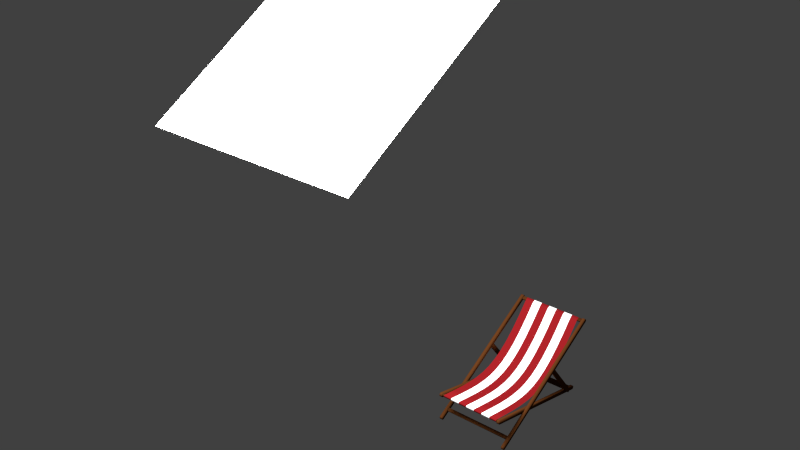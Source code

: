 # Source: mt-sunbed.blend  (saved by Blender 2.72.0; exported with 4.5.12 LTS)
import bpy
from mathutils import Matrix  # noqa: F401  (used for matrix-valued properties, if any)

bpy.ops.wm.read_factory_settings(use_empty=True)
scene = bpy.context.scene
scene.name = 'Scene'

# ---- collections
col_collection_1 = bpy.data.collections.new('Collection 1'); scene.collection.children.link(col_collection_1)

# ---- materials (node trees are filled in below, after node groups)
mat_material_002 = bpy.data.materials.new('Material.002')
mat_material_002.alpha_threshold = 0.0
mat_material_002.roughness = 0.5
mat_material = bpy.data.materials.new('Material')
mat_material.alpha_threshold = 0.0
mat_material.roughness = 0.5
mat_wood = bpy.data.materials.new('wood')
mat_wood.alpha_threshold = 0.0
mat_wood.roughness = 0.5

# ---- material node trees
mat_material_002.use_nodes = True; mat_material_002.node_tree.nodes.clear()
_N = mat_material_002.node_tree.nodes; _L = mat_material_002.node_tree.links
n0 = _N.new('ShaderNodeOutputMaterial'); n0.name = 'Material Output'; n0.location = (300, 300)
n1 = _N.new('ShaderNodeEmission'); n1.name = 'Emission'; n1.location = (110, 300)
n1.inputs[0].default_value = (0.8, 0.8, 0.8, 1.0)
n1.inputs[1].default_value = 36.6
_L.new(n1.outputs[0], n0.inputs[0])
n0.is_active_output = True
mat_material.use_nodes = True; mat_material.node_tree.nodes.clear()
_N = mat_material.node_tree.nodes; _L = mat_material.node_tree.links
n0 = _N.new('ShaderNodeOutputMaterial'); n0.name = 'Material Output'; n0.location = (561, 304)
n1 = _N.new('ShaderNodeMixShader'); n1.name = 'Mix Shader'; n1.location = (254, 136)
n2 = _N.new('ShaderNodeBsdfDiffuse'); n2.name = 'Diffuse BSDF.001'; n2.location = (-118, -21)
n2.inputs[0].default_value = (1.0, 1.0, 1.0, 1.0)
n3 = _N.new('ShaderNodeBsdfDiffuse'); n3.name = 'Diffuse BSDF'; n3.location = (-116, 125)
n3.inputs[0].default_value = (0.2195, 0.009134, 0.01161, 1.0)
n4 = _N.new('ShaderNodeTexCoord'); n4.name = 'Texture Coordinate'; n4.location = (-764, 306)
n5 = _N.new('ShaderNodeTexChecker'); n5.name = 'Checker Texture'; n5.location = (-214, 300)
n5.width = 100
n5.inputs[2].default_value = (0.2195, 0.009134, 0.01161, 1.0)
n5.inputs[3].default_value = 19.3
n6 = _N.new('ShaderNodeSeparateXYZ'); n6.name = 'Separate XYZ'; n6.location = (-521, 272)
_L.new(n4.outputs[2], n6.inputs[0])
_L.new(n1.outputs[0], n0.inputs[0])
_L.new(n5.outputs[1], n1.inputs[0])
_L.new(n3.outputs[0], n1.inputs[1])
_L.new(n2.outputs[0], n1.inputs[2])
_L.new(n6.outputs[1], n5.inputs[0])
n0.is_active_output = True
mat_wood.use_nodes = True; mat_wood.node_tree.nodes.clear()
_N = mat_wood.node_tree.nodes; _L = mat_wood.node_tree.links
n0 = _N.new('ShaderNodeOutputMaterial'); n0.name = 'Material Output'; n0.location = (300, 300)
n1 = _N.new('ShaderNodeBsdfDiffuse'); n1.name = 'Diffuse BSDF'; n1.location = (10, 300)
n1.inputs[0].default_value = (0.08547, 0.02778, 0.007416, 1.0)
_L.new(n1.outputs[0], n0.inputs[0])
n0.is_active_output = True

# ---- world
world_world = bpy.data.worlds.new('World'); scene.world = world_world
world_world.color = (0.05088, 0.05088, 0.05088)
world_world.use_sun_shadow = False
world_world.sun_shadow_jitter_overblur = 0.0
world_world.cycles.sampling_method = 'MANUAL'
world_world.cycles.sample_map_resolution = 256

# ---- meshes
me_plane_007 = bpy.data.meshes.new('Plane.007')
me_plane_007.from_pydata([(-1.0, -1.0, 0.0), (1.0, -1.0, 0.0), (-1.0, 1.0, 0.0), (1.0, 1.0, 0.0)], [], [(0, 1, 3, 2)])
me_plane_007.materials.append(mat_material_002)
me_plane_007.use_remesh_preserve_volume = False
me_plane_007.use_remesh_preserve_attributes = False
me_plane_007.use_mirror_vertex_groups = False
me_plane_007.update()
me_mesh = bpy.data.meshes.new('Mesh')
me_mesh.from_pydata([(0.001473, -2.089e-09, 0.04778), (0.1191, 0.1351, 0.04759), (0.2271, 0.2469, 0.04708), (0.3281, 0.337, 0.04637), (0.4247, 0.4069, 0.04555), (0.5195, 0.4584, 0.04474), (0.6152, 0.493, 0.04402), (0.7144, 0.5124, 0.04352), (0.8196, 0.5182, 0.04333), (0.9336, 0.5121, 0.04356), (1.059, 0.4956, 0.0443), (1.198, 0.4705, 0.04568), (1.355, 0.4389, 0.04778), (0.001473, -2.872e-08, 0.657), (0.1191, 0.1351, 0.6568), (0.2271, 0.2469, 0.6563), (0.3281, 0.337, 0.6556), (0.4247, 0.4069, 0.6548), (0.5195, 0.4584, 0.654), (0.6152, 0.493, 0.6532), (0.7144, 0.5124, 0.6527), (0.8196, 0.5182, 0.6525), (0.9336, 0.5121, 0.6528), (1.059, 0.4956, 0.6535), (1.198, 0.4705, 0.6549), (1.355, 0.4389, 0.657), (-0.03001, -0.01796, 0.04778), (-0.03001, -0.01796, 0.657), (-0.04062, 0.0003635, 0.04778), (-0.04062, 0.0003635, 0.657), (1.36, 0.459, 0.04778), (1.36, 0.459, 0.657), (1.326, 0.4673, 0.04778), (1.326, 0.4673, 0.657), (1.323, 0.4539, 0.04778), (1.323, 0.4539, 0.657), (-0.009583, 0.01821, 0.04778), (-0.009583, 0.01821, 0.657), (-0.0008817, 0.002696, 0.04778), (-0.0008817, 0.002696, 0.657)], [], [(12, 25, 24, 11), (11, 24, 23, 10), (10, 23, 22, 9), (9, 22, 21, 8), (8, 21, 20, 7), (7, 20, 19, 6), (6, 19, 18, 5), (5, 18, 17, 4), (4, 17, 16, 3), (3, 16, 15, 2), (2, 15, 14, 1), (1, 14, 13, 0), (0, 13, 27, 26), (26, 27, 29, 28), (25, 12, 30, 31), (31, 30, 32, 33), (33, 32, 34, 35), (28, 29, 37, 36), (36, 37, 39, 38)])
me_mesh.polygons.foreach_set('use_smooth', [True] * 19)
_uv = me_mesh.uv_layers.new(name='UVMap')
_uv.uv.foreach_set('vector', [0.9598, 0.002637, 0.9598, 0.3552, 0.867, 0.354, 0.867, 0.001419, 0.867, 0.001419, 0.867, 0.354, 0.7852, 0.3532, 0.7852, 0.0006239, 0.7852, 0.0006239, 0.7852, 0.3532, 0.7121, 0.3527, 0.7121, 0.0001908, 0.7121, 0.0001908, 0.7121, 0.3527, 0.6461, 0.3526, 0.6461, 5.959e-05, 0.6461, 5.959e-05, 0.6461, 0.3526, 0.5851, 0.3527, 0.5851, 0.0001699, 0.5851, 0.0001699, 0.5851, 0.3527, 0.5266, 0.353, 0.5266, 0.0004614, 0.5266, 0.0004614, 0.5266, 0.353, 0.4677, 0.3534, 0.4677, 0.0008736, 0.4677, 0.0008736, 0.4677, 0.3534, 0.4052, 0.3539, 0.4052, 0.001346, 0.4052, 0.001346, 0.4052, 0.3539, 0.3362, 0.3544, 0.3362, 0.001819, 0.3362, 0.001819, 0.3362, 0.3544, 0.2579, 0.3548, 0.2579, 0.002231, 0.2579, 0.002231, 0.2579, 0.3548, 0.168, 0.3551, 0.168, 0.002523, 0.168, 0.002523, 0.168, 0.3551, 0.0643, 0.3552, 0.06431, 0.002633, 0.06431, 0.002633, 0.0643, 0.3552, 0.04333, 0.3552, 0.04333, 0.002633, 0.04333, 0.002633, 0.04333, 0.3552, 0.03107, 0.3552, 0.03108, 0.002633, 0.9598, 0.3552, 0.9598, 0.002637, 0.9718, 0.002637, 0.9718, 0.3552, 0.9718, 0.3552, 0.9718, 0.002637, 0.9919, 0.002638, 0.9919, 0.3552, 0.9919, 0.3552, 0.9919, 0.002638, 0.9999, 0.002638, 0.9999, 0.3552, 0.03108, 0.002633, 0.03107, 0.3552, 0.01036, 0.3552, 0.01036, 0.002633, 0.01036, 0.002633, 0.01036, 0.3552, 5.959e-05, 0.3552, 6.026e-05, 0.002633])
me_mesh.materials.append(mat_material)
me_mesh.use_remesh_preserve_volume = False
me_mesh.use_remesh_preserve_attributes = False
me_mesh.use_mirror_vertex_groups = False
me_mesh.update()
me_cube_005 = bpy.data.meshes.new('Cube.005')
me_cube_005.from_pydata([(-0.01491, -0.015, 0.01491), (1.192e-07, -0.015, -1.49e-08), (-0.01055, -0.015, 0.004368), (1.192e-07, 0.015, -1.49e-08), (-0.01491, 0.015, 0.01491), (-0.01055, 0.015, 0.004368), (1.192e-07, -0.015, 0.04), (-0.01491, -0.015, 0.02509), (-0.01055, -0.015, 0.03563), (-0.01491, 0.015, 0.02509), (1.192e-07, 0.015, 0.04), (-0.01055, 0.015, 0.03563), (0.5053, -0.015, 0.04), (0.5111, 0.015, -3.695e-08), (0.5111, -0.015, -3.695e-08), (0.5053, 0.015, 0.04)], [], [(14, 12, 6, 8, 7, 0, 2, 1), (6, 10, 11, 8), (8, 11, 9, 7), (3, 1, 2, 5), (5, 2, 0, 4), (7, 9, 4, 0), (1, 3, 13, 14), (12, 15, 10, 6), (9, 11, 10, 15, 13, 3, 5, 4)])
me_cube_005.polygons.foreach_set('use_smooth', [True] * 9)
me_cube_005.materials.append(mat_wood)
me_cube_005.use_remesh_preserve_volume = False
me_cube_005.use_remesh_preserve_attributes = False
me_cube_005.use_mirror_vertex_groups = False
me_cube_005.update()
me_cube_004 = bpy.data.meshes.new('Cube.004')
me_cube_004.from_pydata([(-0.01491, -0.015, 0.01491), (1.192e-07, -0.015, -1.49e-08), (-0.01055, -0.015, 0.004368), (1.192e-07, 0.015, -1.49e-08), (-0.01491, 0.015, 0.01491), (-0.01055, 0.015, 0.004368), (1.192e-07, -0.015, 0.04), (-0.01491, -0.015, 0.02509), (-0.01055, -0.015, 0.03563), (-0.01491, 0.015, 0.02509), (1.192e-07, 0.015, 0.04), (-0.01055, 0.015, 0.03563), (0.5053, -0.015, 0.04), (0.5111, 0.015, -3.695e-08), (0.5111, -0.015, -3.695e-08), (0.5053, 0.015, 0.04)], [], [(14, 12, 6, 8, 7, 0, 2, 1), (6, 10, 11, 8), (8, 11, 9, 7), (3, 1, 2, 5), (5, 2, 0, 4), (7, 9, 4, 0), (12, 15, 10, 6), (9, 11, 10, 15, 13, 3, 5, 4), (1, 3, 13, 14)])
me_cube_004.polygons.foreach_set('use_smooth', [True] * 9)
me_cube_004.materials.append(mat_wood)
me_cube_004.use_remesh_preserve_volume = False
me_cube_004.use_remesh_preserve_attributes = False
me_cube_004.use_mirror_vertex_groups = False
me_cube_004.update()
me_plane_006 = bpy.data.meshes.new('Plane.006')
me_plane_006.from_pydata([(-0.01, -0.01, 1.863e-09), (0.01, -0.01, 1.863e-09), (-0.01, 0.01, 1.863e-09), (0.01, 0.01, 1.863e-09), (-0.01, -0.01, 0.7), (0.01, -0.01, 0.7), (-0.01, 0.01, 0.7), (0.01, 0.01, 0.7)], [], [(0, 2, 3, 1), (4, 5, 7, 6), (3, 2, 6, 7), (1, 3, 7, 5), (0, 1, 5, 4), (2, 0, 4, 6)])
me_plane_006.polygons.foreach_set('use_smooth', [True] * 6)
me_plane_006.materials.append(mat_wood)
me_plane_006.use_remesh_preserve_volume = False
me_plane_006.use_remesh_preserve_attributes = False
me_plane_006.use_mirror_vertex_groups = False
me_plane_006.update()
me_plane_005 = bpy.data.meshes.new('Plane.005')
me_plane_005.from_pydata([(-0.01, -0.01, 0.03), (0.01, -0.01, 0.03), (-0.01, 0.01, 0.03), (0.01, 0.01, 0.03), (-0.01, -0.01, 0.67), (0.01, -0.01, 0.67), (-0.01, 0.01, 0.67), (0.01, 0.01, 0.67)], [], [(0, 2, 3, 1), (4, 5, 7, 6), (3, 2, 6, 7), (1, 3, 7, 5), (0, 1, 5, 4), (2, 0, 4, 6)])
me_plane_005.polygons.foreach_set('use_smooth', [True] * 6)
me_plane_005.materials.append(mat_wood)
me_plane_005.use_remesh_preserve_volume = False
me_plane_005.use_remesh_preserve_attributes = False
me_plane_005.use_mirror_vertex_groups = False
me_plane_005.update()
me_plane_004 = bpy.data.meshes.new('Plane.004')
me_plane_004.from_pydata([(-0.01, -0.01, 0.03), (0.01, -0.01, 0.03), (-0.01, 0.01, 0.03), (0.01, 0.01, 0.03), (-0.01, -0.01, 0.67), (0.01, -0.01, 0.67), (-0.01, 0.01, 0.67), (0.01, 0.01, 0.67)], [], [(0, 2, 3, 1), (4, 5, 7, 6), (3, 2, 6, 7), (1, 3, 7, 5), (0, 1, 5, 4), (2, 0, 4, 6)])
me_plane_004.polygons.foreach_set('use_smooth', [True] * 6)
me_plane_004.materials.append(mat_wood)
me_plane_004.use_remesh_preserve_volume = False
me_plane_004.use_remesh_preserve_attributes = False
me_plane_004.use_mirror_vertex_groups = False
me_plane_004.update()
me_cube_003 = bpy.data.meshes.new('Cube.003')
me_cube_003.from_pydata([(-0.01491, -0.015, 0.01491), (1.192e-07, -0.015, -1.49e-08), (-0.01055, -0.015, 0.004368), (1.192e-07, 0.015, -1.49e-08), (-0.01491, 0.015, 0.01491), (-0.01055, 0.015, 0.004368), (1.354, 0.015, 0.01491), (1.339, 0.015, -7.264e-08), (1.349, 0.015, 0.004368), (1.339, -0.015, -7.264e-08), (1.354, -0.015, 0.01491), (1.349, -0.015, 0.004368), (1.192e-07, -0.015, 0.04), (-0.01491, -0.015, 0.02509), (-0.01055, -0.015, 0.03563), (-0.01491, 0.015, 0.02509), (1.192e-07, 0.015, 0.04), (-0.01055, 0.015, 0.03563), (1.339, 0.015, 0.04), (1.354, 0.015, 0.02509), (1.349, 0.015, 0.03563), (1.354, -0.015, 0.02509), (1.339, -0.015, 0.04), (1.349, -0.015, 0.03563)], [], [(1, 3, 7, 9), (19, 21, 10, 6), (22, 18, 16, 12), (15, 17, 16, 18, 20, 19, 6, 8, 7, 3, 5, 4), (21, 23, 22, 12, 14, 13, 0, 2, 1, 9, 11, 10), (12, 16, 17, 14), (14, 17, 15, 13), (3, 1, 2, 5), (5, 2, 0, 4), (18, 22, 23, 20), (20, 23, 21, 19), (9, 7, 8, 11), (11, 8, 6, 10), (13, 15, 4, 0)])
me_cube_003.polygons.foreach_set('use_smooth', [True] * 14)
me_cube_003.materials.append(mat_wood)
me_cube_003.use_remesh_preserve_volume = False
me_cube_003.use_remesh_preserve_attributes = False
me_cube_003.use_mirror_vertex_groups = False
me_cube_003.update()
me_cube_002 = bpy.data.meshes.new('Cube.002')
me_cube_002.from_pydata([(-0.01491, -0.015, 0.01491), (1.192e-07, -0.015, -1.49e-08), (-0.01055, -0.015, 0.004368), (1.192e-07, 0.015, -1.49e-08), (-0.01491, 0.015, 0.01491), (-0.01055, 0.015, 0.004368), (1.354, 0.015, 0.01491), (1.339, 0.015, -7.264e-08), (1.349, 0.015, 0.004368), (1.339, -0.015, -7.264e-08), (1.354, -0.015, 0.01491), (1.349, -0.015, 0.004368), (1.192e-07, -0.015, 0.04), (-0.01491, -0.015, 0.02509), (-0.01055, -0.015, 0.03563), (-0.01491, 0.015, 0.02509), (1.192e-07, 0.015, 0.04), (-0.01055, 0.015, 0.03563), (1.339, 0.015, 0.04), (1.354, 0.015, 0.02509), (1.349, 0.015, 0.03563), (1.354, -0.015, 0.02509), (1.339, -0.015, 0.04), (1.349, -0.015, 0.03563)], [], [(1, 3, 7, 9), (19, 21, 10, 6), (22, 18, 16, 12), (15, 17, 16, 18, 20, 19, 6, 8, 7, 3, 5, 4), (21, 23, 22, 12, 14, 13, 0, 2, 1, 9, 11, 10), (12, 16, 17, 14), (14, 17, 15, 13), (3, 1, 2, 5), (5, 2, 0, 4), (18, 22, 23, 20), (20, 23, 21, 19), (9, 7, 8, 11), (11, 8, 6, 10), (13, 15, 4, 0)])
me_cube_002.polygons.foreach_set('use_smooth', [True] * 14)
me_cube_002.materials.append(mat_wood)
me_cube_002.use_remesh_preserve_volume = False
me_cube_002.use_remesh_preserve_attributes = False
me_cube_002.use_mirror_vertex_groups = False
me_cube_002.update()
me_plane_003 = bpy.data.meshes.new('Plane.003')
me_plane_003.from_pydata([(-0.01, -0.01, 0.0), (0.01, -0.01, 0.0), (-0.01, 0.01, 0.0), (0.01, 0.01, 0.0), (-0.01, -0.01, 0.7), (0.01, -0.01, 0.7), (-0.01, 0.01, 0.7), (0.01, 0.01, 0.7)], [], [(0, 2, 3, 1), (4, 5, 7, 6), (3, 2, 6, 7), (1, 3, 7, 5), (0, 1, 5, 4), (2, 0, 4, 6)])
me_plane_003.polygons.foreach_set('use_smooth', [True] * 6)
me_plane_003.materials.append(mat_wood)
me_plane_003.use_remesh_preserve_volume = False
me_plane_003.use_remesh_preserve_attributes = False
me_plane_003.use_mirror_vertex_groups = False
me_plane_003.update()
me_cube_001 = bpy.data.meshes.new('Cube.001')
me_cube_001.from_pydata([(-1.558, -0.015, -8.658e-05), (-1.543, -0.015, -0.015), (-1.553, -0.015, -0.01063), (-1.543, 0.015, -0.015), (-1.558, 0.015, -8.658e-05), (-1.553, 0.015, -0.01063), (0.015, 0.015, -8.664e-05), (8.664e-05, 0.015, -0.015), (0.01063, 0.015, -0.01063), (8.664e-05, -0.015, -0.015), (0.015, -0.015, -8.664e-05), (0.01063, -0.015, -0.01063), (-1.543, -0.015, 0.025), (-1.558, -0.015, 0.01009), (-1.553, -0.015, 0.02063), (-1.558, 0.015, 0.01009), (-1.543, 0.015, 0.025), (-1.553, 0.015, 0.02063), (8.664e-05, 0.015, 0.025), (0.015, 0.015, 0.01009), (0.01063, 0.015, 0.02063), (0.015, -0.015, 0.01009), (8.664e-05, -0.015, 0.025), (0.01063, -0.015, 0.02063)], [], [(1, 3, 7, 9), (19, 21, 10, 6), (22, 18, 16, 12), (15, 17, 16, 18, 20, 19, 6, 8, 7, 3, 5, 4), (21, 23, 22, 12, 14, 13, 0, 2, 1, 9, 11, 10), (12, 16, 17, 14), (14, 17, 15, 13), (3, 1, 2, 5), (5, 2, 0, 4), (18, 22, 23, 20), (20, 23, 21, 19), (9, 7, 8, 11), (11, 8, 6, 10), (13, 15, 4, 0)])
me_cube_001.polygons.foreach_set('use_smooth', [True] * 14)
me_cube_001.materials.append(mat_wood)
me_cube_001.use_remesh_preserve_volume = False
me_cube_001.use_remesh_preserve_attributes = False
me_cube_001.use_mirror_vertex_groups = False
me_cube_001.update()
me_plane_002 = bpy.data.meshes.new('Plane.002')
me_plane_002.from_pydata([(-0.01, -0.01, 0.0), (0.01, -0.01, 0.0), (-0.01, 0.01, 0.0), (0.01, 0.01, 0.0), (-0.01, -0.01, 0.7), (0.01, -0.01, 0.7), (-0.01, 0.01, 0.7), (0.01, 0.01, 0.7)], [], [(0, 2, 3, 1), (4, 5, 7, 6), (3, 2, 6, 7), (1, 3, 7, 5), (0, 1, 5, 4), (2, 0, 4, 6)])
me_plane_002.polygons.foreach_set('use_smooth', [True] * 6)
me_plane_002.materials.append(mat_wood)
me_plane_002.use_remesh_preserve_volume = False
me_plane_002.use_remesh_preserve_attributes = False
me_plane_002.use_mirror_vertex_groups = False
me_plane_002.update()
me_cube = bpy.data.meshes.new('Cube')
me_cube.from_pydata([(-1.558, -0.015, -8.658e-05), (-1.543, -0.015, -0.015), (-1.553, -0.015, -0.01063), (-1.543, 0.015, -0.015), (-1.558, 0.015, -8.658e-05), (-1.553, 0.015, -0.01063), (0.015, 0.015, -8.664e-05), (8.664e-05, 0.015, -0.015), (0.01063, 0.015, -0.01063), (8.664e-05, -0.015, -0.015), (0.015, -0.015, -8.664e-05), (0.01063, -0.015, -0.01063), (-1.543, -0.015, 0.025), (-1.558, -0.015, 0.01009), (-1.553, -0.015, 0.02063), (-1.558, 0.015, 0.01009), (-1.543, 0.015, 0.025), (-1.553, 0.015, 0.02063), (8.664e-05, 0.015, 0.025), (0.015, 0.015, 0.01009), (0.01063, 0.015, 0.02063), (0.015, -0.015, 0.01009), (8.664e-05, -0.015, 0.025), (0.01063, -0.015, 0.02063)], [], [(1, 3, 7, 9), (19, 21, 10, 6), (22, 18, 16, 12), (15, 17, 16, 18, 20, 19, 6, 8, 7, 3, 5, 4), (21, 23, 22, 12, 14, 13, 0, 2, 1, 9, 11, 10), (12, 16, 17, 14), (14, 17, 15, 13), (3, 1, 2, 5), (5, 2, 0, 4), (18, 22, 23, 20), (20, 23, 21, 19), (9, 7, 8, 11), (11, 8, 6, 10), (13, 15, 4, 0)])
me_cube.polygons.foreach_set('use_smooth', [True] * 14)
me_cube.materials.append(mat_wood)
me_cube.use_remesh_preserve_volume = False
me_cube.use_remesh_preserve_attributes = False
me_cube.use_mirror_vertex_groups = False
me_cube.update()

# ---- objects
ob_plane = bpy.data.objects.new('Plane', me_plane_007)
ob_beziercurve = bpy.data.objects.new('BezierCurve', me_mesh)
ob_cube_005 = bpy.data.objects.new('Cube.005', me_cube_005)
ob_cube_004 = bpy.data.objects.new('Cube.004', me_cube_004)
ob_plane_006 = bpy.data.objects.new('Plane.006', me_plane_006)
ob_plane_005 = bpy.data.objects.new('Plane.005', me_plane_005)
ob_plane_004 = bpy.data.objects.new('Plane.004', me_plane_004)
ob_cube_003 = bpy.data.objects.new('Cube.003', me_cube_003)
ob_cube_002 = bpy.data.objects.new('Cube.002', me_cube_002)
ob_plane_003 = bpy.data.objects.new('Plane.003', me_plane_003)
ob_cube_001 = bpy.data.objects.new('Cube.001', me_cube_001)
ob_plane_002 = bpy.data.objects.new('Plane.002', me_plane_002)
ob_cube = bpy.data.objects.new('Cube', me_cube)

# ---- transforms, parenting, visibility, modifiers, constraints
ob_plane.location = (-0.5614, -1.784, 3.943)
ob_plane.rotation_euler = (0.5295, -0.0, 0.0)
ob_plane.lineart.crease_threshold = 0.0
ob_beziercurve.location = (-0.3348, 0.7864, 0.7844)
ob_beziercurve.rotation_euler = (-1.571, -0.0, -1.571)
ob_beziercurve.lineart.crease_threshold = 0.0
ob_cube_005.location = (-0.3488, 0.5905, 0.05337)
ob_cube_005.rotation_euler = (3.142, -2.24, 1.571)
ob_cube_005.lineart.crease_threshold = 0.0
ob_cube_004.location = (0.3812, 0.5905, 0.05337)
ob_cube_004.rotation_euler = (3.142, -2.24, 1.571)
ob_cube_004.lineart.crease_threshold = 0.0
ob_plane_006.location = (0.3652, 0.5915, 0.08255)
ob_plane_006.rotation_euler = (1.571, -0.9083, -1.571)
ob_plane_006.scale = (1.7, 1.0, 1.0)
ob_plane_006.lineart.crease_threshold = 0.0
ob_plane_005.location = (0.3652, 0.7106, 0.02364)
ob_plane_005.rotation_euler = (1.571, -0.2443, -1.571)
ob_plane_005.scale = (1.7, 1.0, 1.0)
ob_plane_005.lineart.crease_threshold = 0.0
ob_plane_004.location = (0.3652, -0.5544, 0.3314)
ob_plane_004.rotation_euler = (1.571, -0.2443, -1.571)
ob_plane_004.scale = (1.7, 1.0, 1.0)
ob_plane_004.lineart.crease_threshold = 0.0
ob_cube_003.location = (0.3512, 0.7278, 1.49e-08)
ob_cube_003.rotation_euler = (3.142, -2.904, 1.571)
ob_cube_003.lineart.crease_threshold = 0.0
ob_cube_002.location = (-0.3188, 0.7278, 1.49e-08)
ob_cube_002.rotation_euler = (3.142, -2.904, 1.571)
ob_cube_002.lineart.crease_threshold = 0.0
ob_plane_003.location = (0.3652, -0.4288, 0.07325)
ob_plane_003.rotation_euler = (1.571, 0.5236, -1.571)
ob_plane_003.scale = (1.7, 1.0, 1.0)
ob_plane_003.lineart.crease_threshold = 0.0
ob_cube_001.location = (-0.3488, -0.5157, 0.01595)
ob_cube_001.rotation_euler = (0.0, 0.5236, -1.571)
ob_cube_001.lineart.crease_threshold = 0.0
ob_plane_002.location = (0.3652, 0.8061, 0.7842)
ob_plane_002.rotation_euler = (1.571, 0.5236, -1.571)
ob_plane_002.scale = (1.7, 1.0, 1.0)
ob_plane_002.lineart.crease_threshold = 0.0
ob_cube.location = (0.3812, -0.5157, 0.01595)
ob_cube.rotation_euler = (0.0, 0.5236, -1.571)
ob_cube.lineart.crease_threshold = 0.0

# ---- collection membership
col_collection_1.objects.link(ob_plane)
col_collection_1.objects.link(ob_beziercurve)
col_collection_1.objects.link(ob_cube_005)
col_collection_1.objects.link(ob_cube_004)
col_collection_1.objects.link(ob_plane_006)
col_collection_1.objects.link(ob_plane_005)
col_collection_1.objects.link(ob_plane_004)
col_collection_1.objects.link(ob_cube_003)
col_collection_1.objects.link(ob_cube_002)
col_collection_1.objects.link(ob_plane_003)
col_collection_1.objects.link(ob_cube_001)
col_collection_1.objects.link(ob_plane_002)
col_collection_1.objects.link(ob_cube)

# ---- scene / render settings (as saved in the file)
scene.frame_start = 1; scene.frame_end = 250; scene.frame_set(1)
scene.render.engine = 'CYCLES'
scene.render.resolution_percentage = 50
scene.render.dither_intensity = 0.0
scene.cycles.use_denoising = False
scene.cycles.samples = 10
scene.cycles.sampling_pattern = 'TABULATED_SOBOL'
scene.cycles.light_sampling_threshold = 0.0
scene.cycles.use_adaptive_sampling = False
scene.cycles.use_light_tree = False
scene.cycles.blur_glossy = 0.0
scene.cycles.pixel_filter_type = 'GAUSSIAN'
scene.cycles.sample_clamp_indirect = 0.0
scene.view_settings.view_transform = 'Standard'
bpy.context.view_layer.update()

# ---- added for rendering (the .blend has no active camera): camera
cam_auto = bpy.data.cameras.new('AutoCamera')
cam_auto.lens = 50.0
cam_auto.sensor_width = 36.0
cam_auto.clip_end = 1000.0
ob_auto_camera = bpy.data.objects.new('AutoCamera', cam_auto)
scene.collection.objects.link(ob_auto_camera)
ob_auto_camera.location = (4.9898, -7.56476, 6.66286)
ob_auto_camera.rotation_euler = (1.09748, -7.21219e-08, 0.694738)
scene.camera = ob_auto_camera
bpy.context.view_layer.update()
